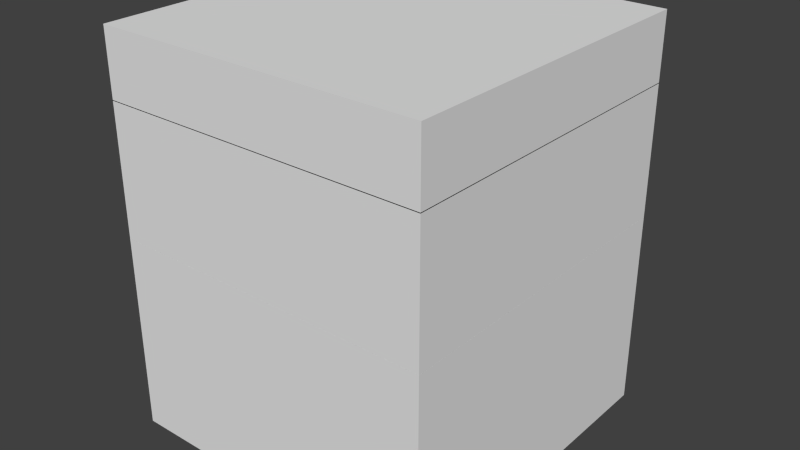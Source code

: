 # Source: Oven.blend  (saved by Blender 2.73.0; exported with 4.5.12 LTS)
import bpy
from mathutils import Matrix  # noqa: F401  (used for matrix-valued properties, if any)

bpy.ops.wm.read_factory_settings(use_empty=True)
scene = bpy.context.scene
scene.name = 'Scene'

# ---- collections
col_collection_1 = bpy.data.collections.new('Collection 1'); scene.collection.children.link(col_collection_1)

# ---- materials (node trees are filled in below, after node groups)
mat_material_001 = bpy.data.materials.new('Material.001')
mat_material_001.alpha_threshold = 0.0
mat_material_001.use_transparent_shadow = False
mat_material_001.roughness = 0.5
mat_material = bpy.data.materials.new('Material')
mat_material.alpha_threshold = 0.0
mat_material.use_transparent_shadow = False
mat_material.roughness = 0.5
mat_material.line_color = (0.0, 0.0, 0.0, 1.0)

# ---- material node trees

# ---- world
world_world = bpy.data.worlds.new('World'); scene.world = world_world
world_world.color = (0.05088, 0.05088, 0.05088)
world_world.use_sun_shadow = False
world_world.sun_shadow_jitter_overblur = 0.0
world_world.cycles.sampling_method = 'MANUAL'
world_world.cycles.sample_map_resolution = 256

# ---- meshes
me_cube_004 = bpy.data.meshes.new('Cube.004')
me_cube_004.from_pydata([(-1.0, 9.013, -1.0), (-1.0, 11.01, -1.0), (1.0, 11.01, -1.0), (1.0, 9.013, -1.0), (-1.0, 9.013, 1.0), (-1.0, 11.01, 1.0), (1.0, 11.01, 1.0), (1.0, 9.013, 1.0), (1.059, 11.01, -1.0), (1.059, 9.013, -1.0), (1.059, 11.01, 1.0), (1.059, 9.013, 1.0), (-1.042, 9.013, -1.0), (-1.042, 11.01, -1.0), (-1.042, 9.013, 1.0), (-1.042, 11.01, 1.0), (-1.0, 7.643, -1.0), (1.0, 7.643, -1.0), (-1.0, 7.643, 1.0), (1.0, 7.643, 1.0), (1.059, 7.643, -1.0), (1.059, 7.643, 1.0), (-1.042, 7.643, -1.0), (-1.042, 7.643, 1.0), (-1.0, 8.934, -57.18), (-1.0, 10.93, -57.18), (0.9998, 10.93, -57.18), (0.9998, 8.934, -57.18), (-1.0, 8.934, -55.18), (-1.0, 10.93, -55.18), (0.9998, 10.93, -55.18), (0.9998, 8.934, -55.18), (1.059, 10.93, -57.18), (1.059, 8.934, -57.18), (1.059, 10.93, -55.18), (1.059, 8.934, -55.18), (-1.042, 8.934, -57.18), (-1.042, 10.93, -57.18), (-1.042, 8.934, -55.18), (-1.042, 10.93, -55.18), (-1.0, 7.563, -57.18), (0.9998, 7.563, -57.18), (-1.0, 7.563, -55.18), (0.9998, 7.563, -55.18), (1.059, 7.563, -57.18), (1.059, 7.563, -55.18), (-1.042, 7.563, -57.18), (-1.042, 7.563, -55.18), (1.427, 7.588, 3.723), (1.427, -41.2, 3.723), (-1.31, -41.2, 3.723), (-1.31, 7.588, 3.723), (1.427, 7.588, 30.02), (1.427, -41.2, 30.02), (-1.31, -41.2, 30.02), (-1.31, 7.588, 30.02), (1.021, 7.588, 7.629), (-0.9034, 7.588, 7.629), (1.021, 7.588, 26.11), (-0.9034, 7.588, 26.11), (-1.164, 7.588, 28.62), (1.282, 7.588, 28.62), (-1.164, 7.588, 5.123), (1.282, 7.588, 5.123), (1.427, 7.588, -47.99), (1.427, -41.2, -47.99), (-1.31, -41.2, -47.99), (-1.31, 7.588, -47.99), (1.427, 7.588, 4.011), (1.427, -41.2, 4.01), (-1.31, -41.2, 4.01), (-1.31, 7.588, 4.011), (1.009, 7.588, -40.05), (-0.8918, 7.588, -40.05), (1.009, 7.588, -3.935), (-0.8918, 7.588, -3.935), (-1.221, 7.588, 2.326), (1.339, 7.588, 2.326), (-1.221, 7.588, -46.31), (1.339, 7.588, -46.31), (1.427, 7.588, -127.5), (1.427, -41.2, -127.5), (-1.31, -41.2, -127.5), (-1.31, 7.588, -127.5), (1.427, 7.588, -48.02), (1.427, -41.2, -48.02), (-1.31, -41.2, -48.02), (-1.31, 7.588, -48.02), (0.9911, 7.588, -114.9), (-0.8738, 7.588, -114.9), (0.9911, 7.588, -60.69), (-0.8738, 7.588, -60.69), (-1.199, 7.588, -51.24), (1.316, 7.588, -51.24), (-1.199, 7.588, -124.3), (1.316, 7.588, -124.3)], [], [(1, 0, 12, 13), (5, 6, 2, 1), (3, 2, 8, 9), (7, 4, 0, 3), (0, 1, 2, 3), (7, 6, 5, 4), (10, 11, 9, 8), (12, 0, 16, 22), (6, 7, 11, 10), (2, 6, 10, 8), (14, 15, 13, 12), (5, 1, 13, 15), (4, 5, 15, 14), (4, 14, 23, 18), (19, 17, 20, 21), (16, 18, 23, 22), (14, 12, 22, 23), (11, 7, 19, 21), (3, 9, 20, 17), (9, 11, 21, 20), (7, 3, 17, 19), (0, 4, 18, 16), (25, 24, 36, 37), (29, 30, 26, 25), (27, 26, 32, 33), (31, 28, 24, 27), (24, 25, 26, 27), (31, 30, 29, 28), (34, 35, 33, 32), (36, 24, 40, 46), (30, 31, 35, 34), (26, 30, 34, 32), (38, 39, 37, 36), (29, 25, 37, 39), (28, 29, 39, 38), (28, 38, 47, 42), (43, 41, 44, 45), (40, 42, 47, 46), (38, 36, 46, 47), (35, 31, 43, 45), (27, 33, 44, 41), (33, 35, 45, 44), (31, 27, 41, 43), (24, 28, 42, 40), (48, 49, 50, 51), (52, 55, 54, 53), (48, 52, 53, 49), (49, 53, 54, 50), (50, 54, 55, 51), (60, 61, 58, 59), (58, 56, 57, 59), (62, 60, 59, 57), (61, 63, 56, 58), (63, 62, 57, 56), (48, 51, 62, 63), (52, 48, 63, 61), (51, 55, 60, 62), (55, 52, 61, 60), (64, 65, 66, 67), (68, 71, 70, 69), (64, 68, 69, 65), (65, 69, 70, 66), (66, 70, 71, 67), (76, 77, 74, 75), (74, 72, 73, 75), (78, 76, 75, 73), (77, 79, 72, 74), (79, 78, 73, 72), (64, 67, 78, 79), (68, 64, 79, 77), (67, 71, 76, 78), (71, 68, 77, 76), (80, 81, 82, 83), (84, 87, 86, 85), (80, 84, 85, 81), (81, 85, 86, 82), (82, 86, 87, 83), (92, 93, 90, 91), (90, 88, 89, 91), (94, 92, 91, 89), (93, 95, 88, 90), (95, 94, 89, 88), (80, 83, 94, 95), (84, 80, 95, 93), (83, 87, 92, 94), (87, 84, 93, 92)])
me_cube_004.polygons.foreach_set('material_index', [0, 0, 0, 0, 0, 0, 0, 0, 0, 0, 0, 0, 0, 0, 0, 0, 0, 0, 0, 0, 0, 0, 0, 0, 0, 0, 0, 0, 0, 0, 0, 0, 0, 0, 0, 0, 0, 0, 0, 0, 0, 0, 0, 0, 1, 1, 1, 1, 1, 1, 1, 1, 1, 1, 1, 1, 1, 1, 1, 1, 1, 1, 1, 1, 1, 1, 1, 1, 1, 1, 1, 1, 1, 1, 1, 1, 1, 1, 1, 1, 1, 1, 1, 1, 1, 1])
_uv = me_cube_004.uv_layers.new(name='UVMap')
_uv.uv.foreach_set('vector', [0.0, 0.0, 0.0, 0.0, 0.0, 0.0, 0.0, 0.0, 0.0, 0.0, 0.0, 0.0, 0.0, 0.0, 0.0, 0.0, 0.0, 0.0, 0.0, 0.0, 0.0, 0.0, 0.0, 0.0, 0.0, 0.0, 0.0, 0.0, 0.0, 0.0, 0.0, 0.0, 0.0, 0.0, 0.0, 0.0, 0.0, 0.0, 0.0, 0.0, 0.0, 0.0, 0.0, 0.0, 0.0, 0.0, 0.0, 0.0, 0.0, 0.0, 0.0, 0.0, 0.0, 0.0, 0.0, 0.0, 0.0, 0.0, 0.0, 0.0, 0.0, 0.0, 0.0, 0.0, 0.0, 0.0, 0.0, 0.0, 0.0, 0.0, 0.0, 0.0, 0.0, 0.0, 0.0, 0.0, 0.0, 0.0, 0.0, 0.0, 0.0, 0.0, 0.0, 0.0, 0.0, 0.0, 0.0, 0.0, 0.0, 0.0, 0.0, 0.0, 0.0, 0.0, 0.0, 0.0, 0.0, 0.0, 0.0, 0.0, 0.0, 0.0, 0.0, 0.0, 0.0, 0.0, 0.0, 0.0, 0.0, 0.0, 0.0, 0.0, 0.0, 0.0, 0.0, 0.0, 0.0, 0.0, 0.0, 0.0, 0.0, 0.0, 0.0, 0.0, 0.0, 0.0, 0.0, 0.0, 0.0, 0.0, 0.0, 0.0, 0.0, 0.0, 0.0, 0.0, 0.0, 0.0, 0.0, 0.0, 0.0, 0.0, 0.0, 0.0, 0.0, 0.0, 0.0, 0.0, 0.0, 0.0, 0.0, 0.0, 0.0, 0.0, 0.0, 0.0, 0.0, 0.0, 0.0, 0.0, 0.0, 0.0, 0.0, 0.0, 0.0, 0.0, 0.0, 0.0, 0.0, 0.0, 0.0, 0.0, 0.0, 0.0, 0.0, 0.0, 0.0, 0.0, 0.0, 0.0, 0.0, 0.0, 0.0, 0.0, 0.0, 0.0, 0.0, 0.0, 0.0, 0.0, 0.0, 0.0, 0.0, 0.0, 0.0, 0.0, 0.0, 0.0, 0.0, 0.0, 0.0, 0.0, 0.0, 0.0, 0.0, 0.0, 0.0, 0.0, 0.0, 0.0, 0.0, 0.0, 0.0, 0.0, 0.0, 0.0, 0.0, 0.0, 0.0, 0.0, 0.0, 0.0, 0.0, 0.0, 0.0, 0.0, 0.0, 0.0, 0.0, 0.0, 0.0, 0.0, 0.0, 0.0, 0.0, 0.0, 0.0, 0.0, 0.0, 0.0, 0.0, 0.0, 0.0, 0.0, 0.0, 0.0, 0.0, 0.0, 0.0, 0.0, 0.0, 0.0, 0.0, 0.0, 0.0, 0.0, 0.0, 0.0, 0.0, 0.0, 0.0, 0.0, 0.0, 0.0, 0.0, 0.0, 0.0, 0.0, 0.0, 0.0, 0.0, 0.0, 0.0, 0.0, 0.0, 0.0, 0.0, 0.0, 0.0, 0.0, 0.0, 0.0, 0.0, 0.0, 0.0, 0.0, 0.0, 0.0, 0.0, 0.0, 0.0, 0.0, 0.0, 0.0, 0.0, 0.0, 0.0, 0.0, 0.0, 0.0, 0.0, 0.0, 0.0, 0.0, 0.0, 0.0, 0.0, 0.0, 0.0, 0.0, 0.0, 0.0, 0.0, 0.0, 0.0, 0.0, 0.0, 0.0, 0.0, 0.0, 0.0, 0.0, 0.0, 0.0, 0.0, 0.0, 0.0, 0.0, 0.0, 0.0, 0.0, 0.0, 0.0, 0.0, 0.0, 0.0, 0.0, 0.0, 0.0, 0.0, 0.0, 0.0, 0.0, 0.0, 0.0, 0.0, 0.0, 0.0, 0.0, 0.0, 0.0, 0.0, 0.0, 0.0, 1.0, 0.0, 1.0, 1.0, 0.0, 1.0, 0.9999, 0.9999, 0.0001002, 0.9999, 9.998e-05, 0.0001003, 0.9999, 9.998e-05, 0.9999, 9.998e-05, 0.9999, 0.9999, 9.998e-05, 0.9999, 0.0001003, 0.0001001, 0.9999, 9.998e-05, 0.9999, 0.9999, 9.998e-05, 0.9999, 9.998e-05, 0.0001, 9.998e-05, 0.9999, 0.0001002, 9.998e-05, 0.9999, 0.0001001, 0.9999, 0.9999, 0.06249, 0.4816, 0.9001, 0.4287, 0.8003, 0.8573, 0.1249, 0.9631, 0.7554, 0.8576, 0.7511, 0.9393, 0.2424, 0.9393, 0.2446, 0.8596, 0.4415, 0.1051, 0.4296, 0.9601, -0.02949, 0.9942, 3.854e-05, 0.1486, 0.4867, 0.9774, 0.4602, 0.03985, 0.9203, 0.07966, 0.9734, 0.9548, 0.8155, 0.4557, 0.1009, 0.4779, 0.1486, 3.866e-05, 0.7254, 0.00496, 0.9055, 0.9065, 0.05319, 0.9557, 0.1009, 0.4779, 0.8155, 0.4557, 3.854e-05, 1.0, 3.854e-05, 3.854e-05, 0.4602, 0.03985, 0.4867, 0.9774, 0.8829, 0.06156, 0.8888, 0.9261, 0.4296, 0.9601, 0.4415, 0.1051, 3.854e-05, 3.881e-05, 1.0, 3.854e-05, 0.9001, 0.4287, 0.06249, 0.4816, 0.0, 0.0, 1.0, 0.0, 1.0, 1.0, 0.0, 1.0, 0.0, 0.0, 1.0, 0.0, 1.0, 1.0, 0.0, 1.0, 0.9999, 9.998e-05, 0.9999, 0.9999, 9.998e-05, 0.9999, 0.0001003, 0.0001001, 0.9999, 9.998e-05, 0.9999, 0.9999, 9.998e-05, 0.9999, 9.998e-05, 0.0001, 9.998e-05, 0.9999, 0.0001002, 9.998e-05, 0.9999, 0.0001001, 0.9999, 0.9999, 0.02425, 0.4898, 0.9423, 0.4948, 0.8846, 0.9895, 0.04847, 0.9796, 0.9999, 9.998e-05, 0.9999, 0.9999, 0.0001003, 0.9999, 9.998e-05, 0.0001002, 0.479, 0.02967, 0.478, 0.8842, 3.926e-05, 0.8472, 0.005945, 0.04207, 0.4012, 0.9556, 0.4701, 0.05182, 0.9403, 0.1036, 0.8025, 0.9112, 0.8783, 0.4726, 0.08331, 0.4861, 0.1528, 3.908e-05, 0.8472, 3.908e-05, 0.9094, 0.9452, 0.01382, 0.9722, 0.08331, 0.4861, 0.8783, 0.4726, 3.908e-05, 1.0, 3.92e-05, 3.908e-05, 0.4701, 0.05182, 0.4012, 0.9556, 0.9521, 0.01726, 0.956, 0.9212, 0.478, 0.8842, 0.479, 0.02967, 3.908e-05, 3.935e-05, 1.0, 3.908e-05, 0.9423, 0.4948, 0.02425, 0.4898, 0.9999, 0.9999, 0.0001, 0.9999, 9.998e-05, 9.998e-05, 0.9999, 0.0001003, 0.0, 0.0, 1.0, 0.0, 1.0, 1.0, 0.0, 1.0, 0.9999, 9.998e-05, 0.9999, 0.9999, 9.998e-05, 0.9999, 0.0001003, 0.0001001, 0.9999, 9.998e-05, 0.9999, 0.9999, 9.998e-05, 0.9999, 9.998e-05, 0.0001, 9.998e-05, 0.9999, 0.0001002, 9.998e-05, 0.9999, 0.0001001, 0.9999, 0.9999, 0.02952, 0.4907, 0.9262, 0.4808, 0.8524, 0.9616, 0.05901, 0.9813, 0.9999, 9.998e-05, 0.9999, 0.9999, 0.0001003, 0.9999, 9.998e-05, 0.0001002, 0.3957, 0.1179, 0.4734, 0.8575, 0.02563, 0.7643, 3.992e-05, 0.1594, 0.4301, 0.9658, 0.4439, 0.04035, 0.8878, 0.08066, 0.8602, 0.9316, 0.8986, 0.3615, 0.09252, 0.4353, 0.1594, 4.016e-05, 0.8406, 3.992e-05, 0.9567, 0.7229, 0.02563, 0.8706, 0.09252, 0.4353, 0.8986, 0.3615, 3.992e-05, 1.0, 3.992e-05, 3.992e-05, 0.4439, 0.04035, 0.4301, 0.9658, 0.7913, 0.07632, 0.9213, 0.9507, 0.4734, 0.8575, 0.3957, 0.1179, 3.992e-05, 4.019e-05, 1.0, 3.992e-05, 0.9262, 0.4808, 0.02952, 0.4907])
me_cube_004.materials.append(mat_material_001)
me_cube_004.materials.append(mat_material)
me_cube_004.use_remesh_preserve_volume = False
me_cube_004.use_remesh_preserve_attributes = False
me_cube_004.use_mirror_vertex_groups = False
me_cube_004.update()

# ---- objects
ob_oven = bpy.data.objects.new('Oven', me_cube_004)

# ---- transforms, parenting, visibility, modifiers, constraints
ob_oven.location = (0.0, 0.0, 1.998)
ob_oven.scale = (0.7306, 0.04099, 0.01524)
ob_oven.lineart.crease_threshold = 0.0

# ---- collection membership
col_collection_1.objects.link(ob_oven)

# ---- scene / render settings (as saved in the file)
scene.frame_start = 1; scene.frame_end = 250; scene.frame_set(0)
scene.render.engine = 'BLENDER_EEVEE_NEXT'
scene.render.resolution_percentage = 50
scene.render.dither_intensity = 0.0
scene.cycles.use_denoising = False
scene.cycles.samples = 10
scene.cycles.sampling_pattern = 'TABULATED_SOBOL'
scene.cycles.light_sampling_threshold = 0.0
scene.cycles.use_adaptive_sampling = False
scene.cycles.use_light_tree = False
scene.cycles.blur_glossy = 0.0
scene.cycles.pixel_filter_type = 'GAUSSIAN'
scene.cycles.sample_clamp_indirect = 0.0
scene.view_settings.view_transform = 'Standard'
bpy.context.view_layer.update()

# ---- added for rendering (the .blend has no active camera and no usable light): camera, sun
cam_auto = bpy.data.cameras.new('AutoCamera')
cam_auto.lens = 50.0
cam_auto.sensor_width = 36.0
cam_auto.clip_end = 1000.0
ob_auto_camera = bpy.data.objects.new('AutoCamera', cam_auto)
scene.collection.objects.link(ob_auto_camera)
ob_auto_camera.location = (3.54772, -4.82455, 4.05861)
ob_auto_camera.rotation_euler = (1.09748, -7.21219e-08, 0.694738)
scene.camera = ob_auto_camera
light_auto_sun = bpy.data.lights.new('AutoSun', 'SUN')
light_auto_sun.energy = 3.0
light_auto_sun.angle = 0.0523599
ob_auto_sun = bpy.data.objects.new('AutoSun', light_auto_sun)
scene.collection.objects.link(ob_auto_sun)
ob_auto_sun.rotation_euler = (0.872665, 0.174533, 0.523599)
bpy.context.view_layer.update()
